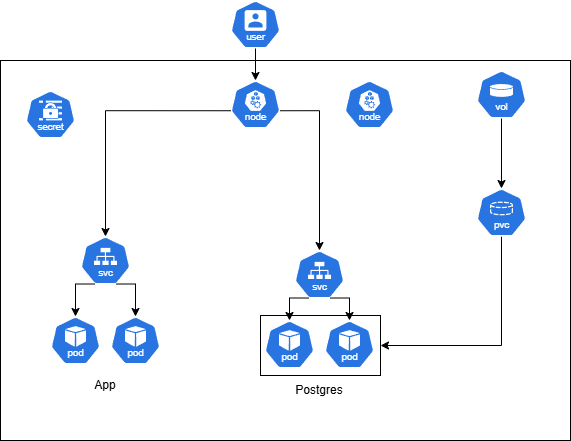

The diagram above was exported from draw.io. Its source (the exported page's mxGraphModel, read from the mxfile embedded in the PNG):
<mxGraphModel dx="1426" dy="777" grid="1" gridSize="10" guides="1" tooltips="1" connect="1" arrows="1" fold="1" page="1" pageScale="1" pageWidth="827" pageHeight="1169" math="0" shadow="0">
  <root>
    <mxCell id="0" />
    <mxCell id="1" parent="0" />
    <mxCell id="_G2e6oW8bpQDd3AEXLNb-22" parent="1" style="rounded=0;whiteSpace=wrap;html=1;" value="" vertex="1">
      <mxGeometry height="380" width="570" x="110" y="80" as="geometry" />
    </mxCell>
    <mxCell id="_G2e6oW8bpQDd3AEXLNb-19" parent="1" style="rounded=0;whiteSpace=wrap;html=1;" value="" vertex="1">
      <mxGeometry height="60" width="120" x="370" y="335" as="geometry" />
    </mxCell>
    <mxCell id="_G2e6oW8bpQDd3AEXLNb-2" parent="1" style="aspect=fixed;sketch=0;html=1;dashed=0;whitespace=wrap;verticalLabelPosition=bottom;verticalAlign=top;fillColor=#2875E2;strokeColor=#ffffff;points=[[0.005,0.63,0],[0.1,0.2,0],[0.9,0.2,0],[0.5,0,0],[0.995,0.63,0],[0.72,0.99,0],[0.5,1,0],[0.28,0.99,0]];shape=mxgraph.kubernetes.icon2;kubernetesLabel=1;prIcon=user" value="" vertex="1">
      <mxGeometry height="48" width="50" x="340" y="20" as="geometry" />
    </mxCell>
    <mxCell id="_G2e6oW8bpQDd3AEXLNb-3" parent="1" style="aspect=fixed;sketch=0;html=1;dashed=0;whitespace=wrap;verticalLabelPosition=bottom;verticalAlign=top;fillColor=#2875E2;strokeColor=#ffffff;points=[[0.005,0.63,0],[0.1,0.2,0],[0.9,0.2,0],[0.5,0,0],[0.995,0.63,0],[0.72,0.99,0],[0.5,1,0],[0.28,0.99,0]];shape=mxgraph.kubernetes.icon2;kubernetesLabel=1;prIcon=pod" value="" vertex="1">
      <mxGeometry height="48" width="50" x="160" y="336" as="geometry" />
    </mxCell>
    <mxCell id="_G2e6oW8bpQDd3AEXLNb-4" parent="1" style="aspect=fixed;sketch=0;html=1;dashed=0;whitespace=wrap;verticalLabelPosition=bottom;verticalAlign=top;fillColor=#2875E2;strokeColor=#ffffff;points=[[0.005,0.63,0],[0.1,0.2,0],[0.9,0.2,0],[0.5,0,0],[0.995,0.63,0],[0.72,0.99,0],[0.5,1,0],[0.28,0.99,0]];shape=mxgraph.kubernetes.icon2;kubernetesLabel=1;prIcon=pod" value="" vertex="1">
      <mxGeometry height="48" width="50" x="220" y="336" as="geometry" />
    </mxCell>
    <mxCell id="_G2e6oW8bpQDd3AEXLNb-5" parent="1" style="aspect=fixed;sketch=0;html=1;dashed=0;whitespace=wrap;verticalLabelPosition=bottom;verticalAlign=top;fillColor=#2875E2;strokeColor=#ffffff;points=[[0.005,0.63,0],[0.1,0.2,0],[0.9,0.2,0],[0.5,0,0],[0.995,0.63,0],[0.72,0.99,0],[0.5,1,0],[0.28,0.99,0]];shape=mxgraph.kubernetes.icon2;kubernetesLabel=1;prIcon=pod" value="" vertex="1">
      <mxGeometry height="48" width="50" x="374" y="340" as="geometry" />
    </mxCell>
    <mxCell id="_G2e6oW8bpQDd3AEXLNb-6" parent="1" style="aspect=fixed;sketch=0;html=1;dashed=0;whitespace=wrap;verticalLabelPosition=bottom;verticalAlign=top;fillColor=#2875E2;strokeColor=#ffffff;points=[[0.005,0.63,0],[0.1,0.2,0],[0.9,0.2,0],[0.5,0,0],[0.995,0.63,0],[0.72,0.99,0],[0.5,1,0],[0.28,0.99,0]];shape=mxgraph.kubernetes.icon2;kubernetesLabel=1;prIcon=pod" value="" vertex="1">
      <mxGeometry height="48" width="50" x="434" y="340" as="geometry" />
    </mxCell>
    <mxCell id="_G2e6oW8bpQDd3AEXLNb-20" edge="1" parent="1" source="_G2e6oW8bpQDd3AEXLNb-7" style="edgeStyle=orthogonalEdgeStyle;rounded=0;orthogonalLoop=1;jettySize=auto;html=1;exitX=0.5;exitY=1;exitDx=0;exitDy=0;exitPerimeter=0;entryX=1;entryY=0.5;entryDx=0;entryDy=0;" target="_G2e6oW8bpQDd3AEXLNb-19">
      <mxGeometry relative="1" as="geometry" />
    </mxCell>
    <mxCell id="_G2e6oW8bpQDd3AEXLNb-7" parent="1" style="aspect=fixed;sketch=0;html=1;dashed=0;whitespace=wrap;verticalLabelPosition=bottom;verticalAlign=top;fillColor=#2875E2;strokeColor=#ffffff;points=[[0.005,0.63,0],[0.1,0.2,0],[0.9,0.2,0],[0.5,0,0],[0.995,0.63,0],[0.72,0.99,0],[0.5,1,0],[0.28,0.99,0]];shape=mxgraph.kubernetes.icon2;kubernetesLabel=1;prIcon=pvc" value="" vertex="1">
      <mxGeometry height="48" width="50" x="586" y="208" as="geometry" />
    </mxCell>
    <mxCell id="_G2e6oW8bpQDd3AEXLNb-8" parent="1" style="aspect=fixed;sketch=0;html=1;dashed=0;whitespace=wrap;verticalLabelPosition=bottom;verticalAlign=top;fillColor=#2875E2;strokeColor=#ffffff;points=[[0.005,0.63,0],[0.1,0.2,0],[0.9,0.2,0],[0.5,0,0],[0.995,0.63,0],[0.72,0.99,0],[0.5,1,0],[0.28,0.99,0]];shape=mxgraph.kubernetes.icon2;kubernetesLabel=1;prIcon=secret" value="" vertex="1">
      <mxGeometry height="48" width="50" x="135" y="110" as="geometry" />
    </mxCell>
    <mxCell id="_G2e6oW8bpQDd3AEXLNb-9" parent="1" style="aspect=fixed;sketch=0;html=1;dashed=0;whitespace=wrap;verticalLabelPosition=bottom;verticalAlign=top;fillColor=#2875E2;strokeColor=#ffffff;points=[[0.005,0.63,0],[0.1,0.2,0],[0.9,0.2,0],[0.5,0,0],[0.995,0.63,0],[0.72,0.99,0],[0.5,1,0],[0.28,0.99,0]];shape=mxgraph.kubernetes.icon2;kubernetesLabel=1;prIcon=vol" value="" vertex="1">
      <mxGeometry height="48" width="50" x="586" y="90" as="geometry" />
    </mxCell>
    <mxCell id="_G2e6oW8bpQDd3AEXLNb-10" parent="1" style="aspect=fixed;sketch=0;html=1;dashed=0;whitespace=wrap;verticalLabelPosition=bottom;verticalAlign=top;fillColor=#2875E2;strokeColor=#ffffff;points=[[0.005,0.63,0],[0.1,0.2,0],[0.9,0.2,0],[0.5,0,0],[0.995,0.63,0],[0.72,0.99,0],[0.5,1,0],[0.28,0.99,0]];shape=mxgraph.kubernetes.icon2;kubernetesLabel=1;prIcon=svc" value="" vertex="1">
      <mxGeometry height="48" width="50" x="190" y="256" as="geometry" />
    </mxCell>
    <mxCell id="_G2e6oW8bpQDd3AEXLNb-11" parent="1" style="aspect=fixed;sketch=0;html=1;dashed=0;whitespace=wrap;verticalLabelPosition=bottom;verticalAlign=top;fillColor=#2875E2;strokeColor=#ffffff;points=[[0.005,0.63,0],[0.1,0.2,0],[0.9,0.2,0],[0.5,0,0],[0.995,0.63,0],[0.72,0.99,0],[0.5,1,0],[0.28,0.99,0]];shape=mxgraph.kubernetes.icon2;kubernetesLabel=1;prIcon=node" value="" vertex="1">
      <mxGeometry height="48" width="50" x="340" y="100" as="geometry" />
    </mxCell>
    <mxCell id="_G2e6oW8bpQDd3AEXLNb-12" parent="1" style="aspect=fixed;sketch=0;html=1;dashed=0;whitespace=wrap;verticalLabelPosition=bottom;verticalAlign=top;fillColor=#2875E2;strokeColor=#ffffff;points=[[0.005,0.63,0],[0.1,0.2,0],[0.9,0.2,0],[0.5,0,0],[0.995,0.63,0],[0.72,0.99,0],[0.5,1,0],[0.28,0.99,0]];shape=mxgraph.kubernetes.icon2;kubernetesLabel=1;prIcon=node" value="" vertex="1">
      <mxGeometry height="48" width="50" x="454" y="100" as="geometry" />
    </mxCell>
    <mxCell id="_G2e6oW8bpQDd3AEXLNb-13" parent="1" style="aspect=fixed;sketch=0;html=1;dashed=0;whitespace=wrap;verticalLabelPosition=bottom;verticalAlign=top;fillColor=#2875E2;strokeColor=#ffffff;points=[[0.005,0.63,0],[0.1,0.2,0],[0.9,0.2,0],[0.5,0,0],[0.995,0.63,0],[0.72,0.99,0],[0.5,1,0],[0.28,0.99,0]];shape=mxgraph.kubernetes.icon2;kubernetesLabel=1;prIcon=svc" value="" vertex="1">
      <mxGeometry height="48" width="50" x="404" y="270" as="geometry" />
    </mxCell>
    <mxCell id="_G2e6oW8bpQDd3AEXLNb-14" edge="1" parent="1" source="_G2e6oW8bpQDd3AEXLNb-10" style="edgeStyle=orthogonalEdgeStyle;rounded=0;orthogonalLoop=1;jettySize=auto;html=1;exitX=0.28;exitY=0.99;exitDx=0;exitDy=0;exitPerimeter=0;entryX=0.5;entryY=0;entryDx=0;entryDy=0;entryPerimeter=0;" target="_G2e6oW8bpQDd3AEXLNb-3">
      <mxGeometry relative="1" as="geometry" />
    </mxCell>
    <mxCell id="_G2e6oW8bpQDd3AEXLNb-15" edge="1" parent="1" source="_G2e6oW8bpQDd3AEXLNb-10" style="edgeStyle=orthogonalEdgeStyle;rounded=0;orthogonalLoop=1;jettySize=auto;html=1;exitX=0.72;exitY=0.99;exitDx=0;exitDy=0;exitPerimeter=0;entryX=0.5;entryY=0;entryDx=0;entryDy=0;entryPerimeter=0;" target="_G2e6oW8bpQDd3AEXLNb-4">
      <mxGeometry relative="1" as="geometry" />
    </mxCell>
    <mxCell id="_G2e6oW8bpQDd3AEXLNb-16" edge="1" parent="1" source="_G2e6oW8bpQDd3AEXLNb-13" style="edgeStyle=orthogonalEdgeStyle;rounded=0;orthogonalLoop=1;jettySize=auto;html=1;exitX=0.28;exitY=0.99;exitDx=0;exitDy=0;exitPerimeter=0;entryX=0.5;entryY=0;entryDx=0;entryDy=0;entryPerimeter=0;" target="_G2e6oW8bpQDd3AEXLNb-5">
      <mxGeometry relative="1" as="geometry" />
    </mxCell>
    <mxCell id="_G2e6oW8bpQDd3AEXLNb-17" edge="1" parent="1" source="_G2e6oW8bpQDd3AEXLNb-13" style="edgeStyle=orthogonalEdgeStyle;rounded=0;orthogonalLoop=1;jettySize=auto;html=1;exitX=0.72;exitY=0.99;exitDx=0;exitDy=0;exitPerimeter=0;entryX=0.5;entryY=0;entryDx=0;entryDy=0;entryPerimeter=0;" target="_G2e6oW8bpQDd3AEXLNb-6">
      <mxGeometry relative="1" as="geometry" />
    </mxCell>
    <mxCell id="_G2e6oW8bpQDd3AEXLNb-21" edge="1" parent="1" source="_G2e6oW8bpQDd3AEXLNb-2" style="edgeStyle=orthogonalEdgeStyle;rounded=0;orthogonalLoop=1;jettySize=auto;html=1;exitX=0.5;exitY=1;exitDx=0;exitDy=0;exitPerimeter=0;entryX=0.5;entryY=0;entryDx=0;entryDy=0;entryPerimeter=0;" target="_G2e6oW8bpQDd3AEXLNb-11">
      <mxGeometry relative="1" as="geometry" />
    </mxCell>
    <mxCell id="_G2e6oW8bpQDd3AEXLNb-24" edge="1" parent="1" source="_G2e6oW8bpQDd3AEXLNb-11" style="edgeStyle=orthogonalEdgeStyle;rounded=0;orthogonalLoop=1;jettySize=auto;html=1;exitX=0.005;exitY=0.63;exitDx=0;exitDy=0;exitPerimeter=0;entryX=0.5;entryY=0;entryDx=0;entryDy=0;entryPerimeter=0;" target="_G2e6oW8bpQDd3AEXLNb-10">
      <mxGeometry relative="1" as="geometry" />
    </mxCell>
    <mxCell id="_G2e6oW8bpQDd3AEXLNb-25" edge="1" parent="1" source="_G2e6oW8bpQDd3AEXLNb-11" style="edgeStyle=orthogonalEdgeStyle;rounded=0;orthogonalLoop=1;jettySize=auto;html=1;exitX=0.995;exitY=0.63;exitDx=0;exitDy=0;exitPerimeter=0;entryX=0.5;entryY=0;entryDx=0;entryDy=0;entryPerimeter=0;" target="_G2e6oW8bpQDd3AEXLNb-13">
      <mxGeometry relative="1" as="geometry" />
    </mxCell>
    <mxCell id="_G2e6oW8bpQDd3AEXLNb-26" parent="1" style="text;html=1;whiteSpace=wrap;strokeColor=none;fillColor=none;align=center;verticalAlign=middle;rounded=0;" value="App" vertex="1">
      <mxGeometry height="30" width="60" x="185" y="390" as="geometry" />
    </mxCell>
    <mxCell id="_G2e6oW8bpQDd3AEXLNb-27" parent="1" style="text;html=1;whiteSpace=wrap;strokeColor=none;fillColor=none;align=center;verticalAlign=middle;rounded=0;" value="Postgres" vertex="1">
      <mxGeometry height="30" width="60" x="399" y="395" as="geometry" />
    </mxCell>
    <mxCell id="_G2e6oW8bpQDd3AEXLNb-28" edge="1" parent="1" source="_G2e6oW8bpQDd3AEXLNb-9" style="edgeStyle=orthogonalEdgeStyle;rounded=0;orthogonalLoop=1;jettySize=auto;html=1;exitX=0.5;exitY=1;exitDx=0;exitDy=0;exitPerimeter=0;entryX=0.5;entryY=0;entryDx=0;entryDy=0;entryPerimeter=0;" target="_G2e6oW8bpQDd3AEXLNb-7">
      <mxGeometry relative="1" as="geometry" />
    </mxCell>
  </root>
</mxGraphModel>